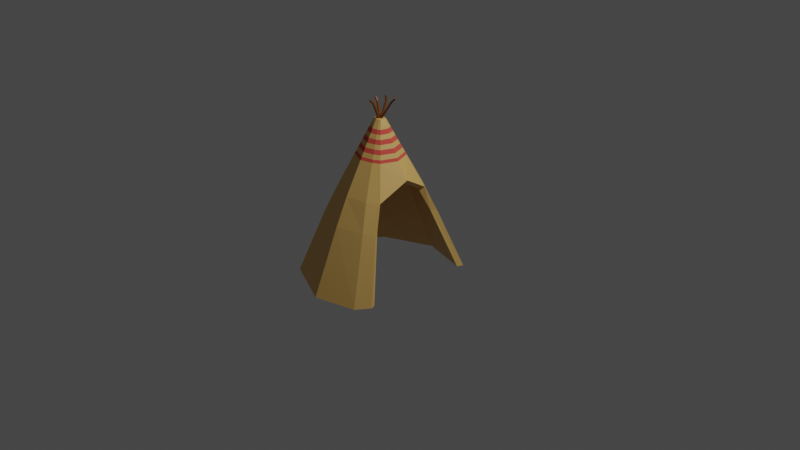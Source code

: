 # Source: teepee.blend  (saved by Blender 2.80.75; exported with 4.5.12 LTS)
import bpy
from mathutils import Matrix  # noqa: F401  (used for matrix-valued properties, if any)

bpy.ops.wm.read_factory_settings(use_empty=True)
scene = bpy.context.scene
scene.name = 'Scene'

# ---- collections
col_collection = bpy.data.collections.new('Collection'); scene.collection.children.link(col_collection)

# ---- materials (node trees are filled in below, after node groups)
mat_redpaint_001 = bpy.data.materials.new('redPaint.001')
mat_redpaint_001.use_transparent_shadow = False
mat_teepeemat__002 = bpy.data.materials.new('teepeeMat_.002')
mat_teepeemat__002.use_transparent_shadow = False
mat_sticks_003 = bpy.data.materials.new('Sticks.003')
mat_sticks_003.use_transparent_shadow = False

# ---- material node trees
mat_redpaint_001.use_nodes = True; mat_redpaint_001.node_tree.nodes.clear()
_N = mat_redpaint_001.node_tree.nodes; _L = mat_redpaint_001.node_tree.links
n0 = _N.new('ShaderNodeOutputMaterial'); n0.name = 'Material Output'; n0.location = (300, 300)
n1 = _N.new('ShaderNodeBsdfPrincipled'); n1.name = 'Principled BSDF'; n1.location = (10, 300)
n1.distribution = 'GGX'
n1.subsurface_method = 'BURLEY'
n1.inputs[0].default_value = (0.8, 0.4865, 0.1441, 1.0)
n1.inputs[3].default_value = 1.45
n1.inputs[27].default_value = (0.0, 0.0, 0.0, 1.0)
n1.inputs[28].default_value = 1.0
_L.new(n1.outputs[0], n0.inputs[0])
n0.is_active_output = True
mat_teepeemat__002.use_nodes = True; mat_teepeemat__002.node_tree.nodes.clear()
_N = mat_teepeemat__002.node_tree.nodes; _L = mat_teepeemat__002.node_tree.links
n0 = _N.new('ShaderNodeOutputMaterial'); n0.name = 'Material Output'; n0.location = (300, 300)
n1 = _N.new('ShaderNodeBsdfPrincipled'); n1.name = 'Principled BSDF'; n1.location = (10, 300)
n1.distribution = 'GGX'
n1.subsurface_method = 'BURLEY'
n1.inputs[0].default_value = (0.8, 0.09834, 0.07333, 1.0)
n1.inputs[2].default_value = 1.0
n1.inputs[3].default_value = 1.45
n1.inputs[13].default_value = 0.2333
n1.inputs[27].default_value = (0.0, 0.0, 0.0, 1.0)
n1.inputs[28].default_value = 1.0
_L.new(n1.outputs[0], n0.inputs[0])
n0.is_active_output = True
mat_sticks_003.use_nodes = True; mat_sticks_003.node_tree.nodes.clear()
_N = mat_sticks_003.node_tree.nodes; _L = mat_sticks_003.node_tree.links
n0 = _N.new('ShaderNodeOutputMaterial'); n0.name = 'Material Output'; n0.location = (300, 300)
n1 = _N.new('ShaderNodeBsdfPrincipled'); n1.name = 'Principled BSDF'; n1.location = (10, 300)
n1.distribution = 'GGX'
n1.subsurface_method = 'BURLEY'
n1.inputs[0].default_value = (0.2079, 0.06236, 0.0, 1.0)
n1.inputs[3].default_value = 1.45
n1.inputs[27].default_value = (0.0, 0.0, 0.0, 1.0)
n1.inputs[28].default_value = 1.0
_L.new(n1.outputs[0], n0.inputs[0])
n0.is_active_output = True

# ---- world
world_world = bpy.data.worlds.new('World'); scene.world = world_world
world_world.use_nodes = True; world_world.node_tree.nodes.clear()
_N = world_world.node_tree.nodes; _L = world_world.node_tree.links
n0 = _N.new('ShaderNodeOutputWorld'); n0.name = 'World Output'; n0.location = (300, 300)
n1 = _N.new('ShaderNodeBackground'); n1.name = 'Background'; n1.location = (10, 300)
n1.inputs[0].default_value = (0.05088, 0.05088, 0.05088, 1.0)
_L.new(n1.outputs[0], n0.inputs[0])
n0.is_active_output = True
world_world.color = (0.05088, 0.05088, 0.05088)
world_world.use_sun_shadow = False
world_world.sun_shadow_jitter_overblur = 0.0

# ---- cameras
cam_camera = bpy.data.cameras.new('Camera')
cam_camera.clip_end = 100.0
cam_camera.ortho_scale = 7.314

# ---- lights
light_light = bpy.data.lights.new('Light', 'POINT')
light_light.transmission_factor = 0.0
light_light.energy = 1000.0
light_light.shadow_soft_size = 0.1
light_light.shadow_maximum_resolution = 0.006
light_light.use_absolute_resolution = True

# ---- meshes
me_cylinder = bpy.data.meshes.new('Cylinder')
me_cylinder.from_pydata([(-0.2294, -0.03591, 1.014), (-0.3077, -0.8729, -0.7011), (-0.2789, -0.04931, 1.014), (-0.8857, -0.6114, -0.7011), (-0.3257, -0.0363, 1.014), (-0.2959, -0.5796, -0.002878), (-0.6811, -0.4072, -0.002878), (0.2655, -0.5894, -0.6628), (-0.2207, -0.0696, 0.8499), (0.07709, -0.3702, 0.0006426), (-0.3014, -0.779, -0.7026), (-0.2865, -0.09839, 0.8499), (-0.2947, -0.4782, 0.0006376), (-0.8271, -0.5469, -0.7026), (-0.3489, -0.07054, 0.8499), (-0.627, -0.3333, 0.0006376), (0.1477, -0.7524, -0.7004), (-0.2445, -0.04148, 1.014), (0.001289, -0.4954, -0.002161), (0.05255, -0.3057, 0.28), (-0.2952, -0.4424, 0.283), (-0.5843, -0.3105, 0.283), (-0.06654, -0.3861, 0.283), (0.2988, -0.648, -0.659), (0.1148, -0.426, 0.001427), (0.1269, -0.6646, -0.7026), (-0.2365, -0.08005, 0.8499), (-0.02143, -0.3998, 0.0006376), (0.0042, -0.262, 0.255), (-0.2939, -0.3607, 0.2573), (-0.5342, -0.2535, 0.2573), (-0.09419, -0.3092, 0.2573), (-0.2162, 0.0, 1.019), (-0.2294, 0.03591, 1.014), (-0.3077, 0.8729, -0.7011), (-0.2789, 0.04931, 1.014), (-0.8857, 0.6114, -0.7011), (-0.3257, 0.0363, 1.014), (-1.136, 0.0, -0.6629), (-0.3403, 0.0, 1.014), (-0.2959, 0.5796, -0.002878), (-0.6811, 0.4072, -0.002878), (-0.8774, 0.0, -0.03885), (-0.1958, 0.0, 0.878), (0.2655, 0.5894, -0.6628), (-0.2207, 0.0696, 0.8499), (0.07709, 0.3702, 0.0006426), (-0.3014, 0.779, -0.7026), (-0.2865, 0.09839, 0.8499), (-0.2947, 0.4782, 0.0006376), (-0.8271, 0.5469, -0.7026), (-0.3489, 0.07054, 0.8499), (-0.627, 0.3333, 0.0006376), (-1.061, 0.002568, -0.6612), (-0.3681, 0.0, 0.8499), (-0.7832, 0.01111, 0.00344), (0.1477, 0.7524, -0.7004), (-0.2445, 0.04148, 1.014), (0.001289, 0.4954, -0.002161), (0.1175, 0.0, 0.4646), (0.05255, 0.3057, 0.28), (-0.2952, 0.4424, 0.283), (-0.5843, 0.3105, 0.283), (-0.7029, 0.0, 0.3232), (-0.06654, 0.3861, 0.283), (0.2988, 0.648, -0.659), (0.1148, 0.426, 0.001427), (0.1269, 0.6646, -0.7026), (-0.2365, 0.08005, 0.8499), (-0.02143, 0.3998, 0.0006376), (0.06983, 0.0, 0.4174), (0.0042, 0.262, 0.255), (-0.2939, 0.3607, 0.2573), (-0.5342, 0.2535, 0.2573), (-0.6327, 0.0, 0.2898), (-0.09419, 0.3092, 0.2573), (-0.2738, 0.0, 0.9879), (-0.1514, -0.2219, 0.6314), (0.002798, -0.01502, 0.6377), (-0.08183, -0.1771, 0.6298), (-0.2874, -0.2551, 0.6314), (-0.4611, -0.1798, 0.6314), (-0.5301, 0.0, 0.6524), (-0.1514, 0.2219, 0.6314), (-0.08183, 0.1771, 0.6298), (-0.2874, 0.2551, 0.6314), (-0.4611, 0.1798, 0.6314), (-0.1588, -0.2075, 0.6619), (-0.1588, 0.2075, 0.6619), (-0.0143, -0.01384, 0.6683), (-0.09362, -0.1658, 0.6605), (-0.2867, -0.2386, 0.6619), (-0.4503, -0.1683, 0.6619), (-0.515, 0.0, 0.6813), (-0.09362, 0.1658, 0.6605), (-0.2867, 0.2386, 0.6619), (-0.4503, 0.1683, 0.6619), (-0.2017, -0.1245, 0.838), (-0.2017, 0.1245, 0.838), (-0.1153, -0.006919, 0.8437), (-0.1615, -0.1009, 0.8372), (-0.2828, -0.144, 0.838), (-0.388, -0.1023, 0.838), (-0.4276, 0.0, 0.8476), (-0.1615, 0.1009, 0.8372), (-0.2828, 0.144, 0.838), (-0.388, 0.1023, 0.838), (-0.06478, -0.01038, 0.756), (-0.1276, -0.1333, 0.7489), (-0.2848, -0.1913, 0.7499), (-0.4191, -0.1353, 0.7499), (-0.4713, 0.0, 0.7645), (-0.1276, 0.1333, 0.7489), (-0.2848, 0.1913, 0.7499), (-0.4191, 0.1353, 0.7499), (-0.1802, -0.166, 0.7499), (-0.1802, 0.166, 0.7499), (-0.03954, -0.01211, 0.7121), (-0.1106, -0.1496, 0.7047), (-0.2857, -0.215, 0.7059), (-0.4347, -0.1518, 0.7059), (-0.4931, 0.0, 0.7229), (-0.1106, 0.1496, 0.7047), (-0.2857, 0.215, 0.7059), (-0.4347, 0.1518, 0.7059), (-0.1695, -0.1867, 0.7059), (-0.1695, 0.1867, 0.7059), (-0.1909, -0.1452, 0.7939), (-0.1909, 0.1452, 0.7939), (-0.09003, -0.008648, 0.7999), (-0.1445, -0.1171, 0.7931), (-0.2838, -0.1676, 0.7939), (-0.4035, -0.1188, 0.7939), (-0.4495, 0.0, 0.806), (-0.1445, 0.1171, 0.7931), (-0.2838, 0.1676, 0.7939), (-0.4035, 0.1188, 0.7939), (-0.2231, -0.08298, 0.926), (-0.2231, 0.08298, 0.926), (-0.1658, -0.003459, 0.9315), (-0.1955, -0.06839, 0.9256), (-0.2808, -0.09664, 0.926), (-0.3568, -0.06931, 0.926), (-0.384, 0.0, 0.9308), (-0.1955, 0.06839, 0.9256), (-0.2808, 0.09664, 0.926), (-0.3568, 0.06931, 0.926), (-0.1405, -0.005189, 0.8876), (-0.1785, -0.08463, 0.8814), (-0.2818, -0.1203, 0.882), (-0.3724, -0.08581, 0.882), (-0.4058, 0.0, 0.8892), (-0.1785, 0.08463, 0.8814), (-0.2818, 0.1203, 0.882), (-0.3724, 0.08581, 0.882), (-0.2124, -0.1037, 0.882), (-0.2124, 0.1037, 0.882), (0.01485, 0.3403, -0.1421), (0.004971, 0.1617, 0.08149), (-0.002222, -0.01699, 0.1128), (-0.008308, -0.1913, 0.07702), (-0.009533, -0.3165, -0.1733), (-0.007062, -0.3837, -0.531), (0.01322, 0.04507, -0.8216), (0.09007, 2.521, 0.3721), (-0.08547, -1.625, 1.718)], [], [(139, 32, 0, 140), (137, 17, 2, 141), (141, 2, 4, 142), (142, 4, 39, 143), (3, 6, 42, 38), (1, 5, 6, 3), (16, 18, 5, 1), (70, 28, 8, 43), (31, 29, 11, 26), (29, 30, 14, 11), (30, 74, 54, 14), (13, 53, 55, 15), (10, 13, 15, 12), (25, 10, 12, 27), (140, 0, 17, 137), (6, 21, 63, 42), (5, 20, 21, 6), (18, 22, 20, 5), (16, 23, 24, 18), (18, 24, 19, 22), (7, 25, 27, 9), (28, 31, 26, 8), (9, 24, 23, 7), (9, 27, 31, 28), (15, 55, 74, 30), (12, 15, 30, 29), (27, 12, 29, 31), (19, 24, 9, 28), (59, 19, 28, 70), (16, 25, 7, 23), (10, 25, 16, 1), (10, 1, 3, 13), (38, 53, 13, 3), (39, 4, 2, 17, 0, 32), (76, 43, 8, 26, 11, 14, 54), (139, 144, 33, 32), (138, 145, 35, 57), (145, 146, 37, 35), (146, 143, 39, 37), (36, 38, 42, 41), (34, 36, 41, 40), (56, 34, 40, 58), (70, 43, 45, 71), (75, 68, 48, 72), (72, 48, 51, 73), (73, 51, 54, 74), (50, 52, 55, 53), (47, 49, 52, 50), (67, 69, 49, 47), (144, 138, 57, 33), (41, 42, 63, 62), (40, 41, 62, 61), (58, 40, 61, 64), (56, 58, 66, 65), (58, 64, 60, 66), (44, 46, 69, 67), (71, 45, 68, 75), (46, 44, 65, 66), (46, 71, 75, 69), (52, 73, 74, 55), (49, 72, 73, 52), (69, 75, 72, 49), (60, 71, 46, 66), (59, 70, 71, 60), (56, 65, 44, 67), (47, 34, 56, 67), (47, 50, 36, 34), (38, 36, 50, 53), (39, 32, 33, 57, 35, 37), (76, 54, 51, 48, 68, 45, 43), (60, 64, 83, 84), (62, 63, 82, 86), (61, 62, 86, 85), (64, 61, 85, 83), (59, 60, 84, 78), (19, 79, 77, 22), (21, 81, 82, 63), (20, 80, 81, 21), (22, 77, 80, 20), (59, 78, 79, 19), (84, 83, 88, 94), (86, 82, 93, 96), (85, 86, 96, 95), (83, 85, 95, 88), (78, 84, 94, 89), (79, 90, 87, 77), (81, 92, 93, 82), (80, 91, 92, 81), (77, 87, 91, 80), (78, 89, 90, 79), (134, 128, 98, 104), (136, 133, 103, 106), (135, 136, 106, 105), (128, 135, 105, 98), (129, 134, 104, 99), (130, 100, 97, 127), (132, 102, 103, 133), (131, 101, 102, 132), (127, 97, 101, 131), (129, 99, 100, 130), (117, 107, 108, 118), (125, 115, 109, 119), (119, 109, 110, 120), (120, 110, 111, 121), (118, 108, 115, 125), (117, 122, 112, 107), (126, 123, 113, 116), (123, 124, 114, 113), (124, 121, 111, 114), (122, 126, 116, 112), (94, 88, 126, 122), (96, 93, 121, 124), (95, 96, 124, 123), (88, 95, 123, 126), (89, 94, 122, 117), (90, 118, 125, 87), (92, 120, 121, 93), (91, 119, 120, 92), (87, 125, 119, 91), (89, 117, 118, 90), (107, 129, 130, 108), (115, 127, 131, 109), (109, 131, 132, 110), (110, 132, 133, 111), (108, 130, 127, 115), (107, 112, 134, 129), (116, 113, 135, 128), (113, 114, 136, 135), (114, 111, 133, 136), (112, 116, 128, 134), (152, 156, 138, 144), (154, 151, 143, 146), (153, 154, 146, 145), (156, 153, 145, 138), (147, 152, 144, 139), (148, 140, 137, 155), (150, 142, 143, 151), (149, 141, 142, 150), (155, 137, 141, 149), (147, 139, 140, 148), (99, 147, 148, 100), (97, 155, 149, 101), (101, 149, 150, 102), (102, 150, 151, 103), (100, 148, 155, 97), (99, 104, 152, 147), (98, 105, 153, 156), (105, 106, 154, 153), (106, 103, 151, 154), (104, 98, 156, 152)])
me_cylinder.polygons.foreach_set('material_index', [0, 0, 0, 0, 0, 0, 0, 0, 0, 0, 0, 0, 0, 0, 0, 0, 0, 0, 0, 0, 0, 0, 0, 0, 0, 0, 0, 0, 0, 0, 0, 0, 0, 0, 0, 0, 0, 0, 0, 0, 0, 0, 0, 0, 0, 0, 0, 0, 0, 0, 0, 0, 0, 0, 0, 0, 0, 0, 0, 0, 0, 0, 0, 0, 0, 0, 0, 0, 0, 0, 0, 0, 0, 0, 0, 0, 0, 0, 0, 0, 1, 1, 1, 1, 1, 1, 1, 1, 1, 1, 1, 1, 1, 1, 1, 1, 1, 1, 1, 1, 1, 1, 1, 1, 1, 1, 1, 1, 1, 1, 0, 0, 0, 0, 0, 0, 0, 0, 0, 0, 0, 0, 0, 0, 0, 0, 0, 0, 0, 0, 1, 1, 1, 1, 1, 1, 1, 1, 1, 1, 0, 0, 0, 0, 0, 0, 0, 0, 0, 0])
_uv = me_cylinder.uv_layers.new(name='UVMap')
_uv.uv.foreach_set('vector', [0.75, 0.9692, 0.75, 1.0, 0.625, 1.0, 0.625, 0.9692, 0.5891, 0.9692, 0.5891, 1.0, 0.5, 1.0, 0.5, 0.9692, 0.5, 0.9692, 0.5, 1.0, 0.375, 1.0, 0.375, 0.9692, 0.375, 0.9692, 0.375, 1.0, 0.25, 1.0, 0.25, 0.9692, 0.375, 0.5, 0.375, 0.7302, 0.25, 0.7302, 0.25, 0.5, 0.5, 0.5, 0.5, 0.7302, 0.375, 0.7302, 0.375, 0.5, 0.5891, 0.5, 0.5891, 0.7302, 0.5, 0.7302, 0.5, 0.5, 0.75, 0.7592, 0.625, 0.7592, 0.625, 1.0, 0.75, 1.0, 0.5988, 0.7592, 0.5, 0.7592, 0.5, 1.0, 0.5988, 1.0, 0.5, 0.7592, 0.375, 0.7592, 0.375, 1.0, 0.5, 1.0, 0.375, 0.7592, 0.25, 0.7592, 0.25, 1.0, 0.375, 1.0, 0.375, 0.5, 0.25, 0.5, 0.25, 0.7302, 0.375, 0.7302, 0.5, 0.5, 0.375, 0.5, 0.375, 0.7302, 0.5, 0.7302, 0.5988, 0.5, 0.5, 0.5, 0.5, 0.7302, 0.5988, 0.7302, 0.625, 0.9692, 0.625, 1.0, 0.5891, 1.0, 0.5891, 0.9692, 0.375, 0.7302, 0.375, 0.7445, 0.25, 0.7445, 0.25, 0.7302, 0.5, 0.7302, 0.5, 0.7445, 0.375, 0.7445, 0.375, 0.7302, 0.5891, 0.7302, 0.5891, 0.7445, 0.5, 0.7445, 0.5, 0.7302, 0.5891, 0.5, 0.5891, 0.5, 0.5891, 0.7302, 0.5891, 0.7302, 0.5891, 0.7302, 0.5891, 0.7302, 0.625, 0.7445, 0.5891, 0.7445, 0.625, 0.5, 0.5988, 0.5, 0.5988, 0.7302, 0.625, 0.7302, 0.625, 0.7592, 0.5988, 0.7592, 0.5988, 1.0, 0.625, 1.0, 0.625, 0.7302, 0.5891, 0.7302, 0.5891, 0.5, 0.625, 0.5, 0.625, 0.7302, 0.5988, 0.7302, 0.5988, 0.7592, 0.625, 0.7592, 0.375, 0.7302, 0.25, 0.7302, 0.25, 0.7592, 0.375, 0.7592, 0.5, 0.7302, 0.375, 0.7302, 0.375, 0.7592, 0.5, 0.7592, 0.5988, 0.7302, 0.5, 0.7302, 0.5, 0.7592, 0.5988, 0.7592, 0.625, 0.7445, 0.5891, 0.7302, 0.625, 0.7302, 0.625, 0.7592, 0.75, 0.7445, 0.625, 0.7445, 0.625, 0.7592, 0.75, 0.7592, 0.5891, 0.5, 0.5988, 0.5, 0.625, 0.5, 0.5891, 0.5, 0.5, 0.5, 0.5988, 0.5, 0.5891, 0.5, 0.5, 0.5, 0.5, 0.5, 0.5, 0.5, 0.375, 0.5, 0.375, 0.5, 0.25, 0.5, 0.25, 0.5, 0.375, 0.5, 0.375, 0.5, 0.01, 0.25, 0.08029, 0.08029, 0.25, 0.01, 0.371, 0.06012, 0.4197, 0.08029, 0.49, 0.25, 0.4881, 0.2546, 0.49, 0.25, 0.4197, 0.08029, 0.3841, 0.06554, 0.25, 0.01, 0.08029, 0.08029, 0.01, 0.25, 0.75, 0.9692, 0.625, 0.9692, 0.625, 1.0, 0.75, 1.0, 0.5891, 0.9692, 0.5, 0.9692, 0.5, 1.0, 0.5891, 1.0, 0.5, 0.9692, 0.375, 0.9692, 0.375, 1.0, 0.5, 1.0, 0.375, 0.9692, 0.25, 0.9692, 0.25, 1.0, 0.375, 1.0, 0.375, 0.5, 0.25, 0.5, 0.25, 0.7302, 0.375, 0.7302, 0.5, 0.5, 0.375, 0.5, 0.375, 0.7302, 0.5, 0.7302, 0.5891, 0.5, 0.5, 0.5, 0.5, 0.7302, 0.5891, 0.7302, 0.75, 0.7592, 0.75, 1.0, 0.625, 1.0, 0.625, 0.7592, 0.5988, 0.7592, 0.5988, 1.0, 0.5, 1.0, 0.5, 0.7592, 0.5, 0.7592, 0.5, 1.0, 0.375, 1.0, 0.375, 0.7592, 0.375, 0.7592, 0.375, 1.0, 0.25, 1.0, 0.25, 0.7592, 0.375, 0.5, 0.375, 0.7302, 0.25, 0.7302, 0.25, 0.5, 0.5, 0.5, 0.5, 0.7302, 0.375, 0.7302, 0.375, 0.5, 0.5988, 0.5, 0.5988, 0.7302, 0.5, 0.7302, 0.5, 0.5, 0.625, 0.9692, 0.5891, 0.9692, 0.5891, 1.0, 0.625, 1.0, 0.375, 0.7302, 0.25, 0.7302, 0.25, 0.7445, 0.375, 0.7445, 0.5, 0.7302, 0.375, 0.7302, 0.375, 0.7445, 0.5, 0.7445, 0.5891, 0.7302, 0.5, 0.7302, 0.5, 0.7445, 0.5891, 0.7445, 0.5891, 0.5, 0.5891, 0.7302, 0.5891, 0.7302, 0.5891, 0.5, 0.5891, 0.7302, 0.5891, 0.7445, 0.625, 0.7445, 0.5891, 0.7302, 0.625, 0.5, 0.625, 0.7302, 0.5988, 0.7302, 0.5988, 0.5, 0.625, 0.7592, 0.625, 1.0, 0.5988, 1.0, 0.5988, 0.7592, 0.625, 0.7302, 0.625, 0.5, 0.5891, 0.5, 0.5891, 0.7302, 0.625, 0.7302, 0.625, 0.7592, 0.5988, 0.7592, 0.5988, 0.7302, 0.375, 0.7302, 0.375, 0.7592, 0.25, 0.7592, 0.25, 0.7302, 0.5, 0.7302, 0.5, 0.7592, 0.375, 0.7592, 0.375, 0.7302, 0.5988, 0.7302, 0.5988, 0.7592, 0.5, 0.7592, 0.5, 0.7302, 0.625, 0.7445, 0.625, 0.7592, 0.625, 0.7302, 0.5891, 0.7302, 0.75, 0.7445, 0.75, 0.7592, 0.625, 0.7592, 0.625, 0.7445, 0.5891, 0.5, 0.5891, 0.5, 0.625, 0.5, 0.5988, 0.5, 0.5, 0.5, 0.5, 0.5, 0.5891, 0.5, 0.5988, 0.5, 0.5, 0.5, 0.375, 0.5, 0.375, 0.5, 0.5, 0.5, 0.25, 0.5, 0.375, 0.5, 0.375, 0.5, 0.25, 0.5, 0.01, 0.25, 0.49, 0.25, 0.4197, 0.08029, 0.371, 0.06012, 0.25, 0.01, 0.08029, 0.08029, 0.4881, 0.2546, 0.01, 0.25, 0.08029, 0.08029, 0.25, 0.01, 0.3841, 0.06554, 0.4197, 0.08029, 0.49, 0.25, 0.625, 0.7445, 0.5891, 0.7445, 0.5891, 0.8663, 0.625, 0.8663, 0.375, 0.7445, 0.25, 0.7445, 0.25, 0.8663, 0.375, 0.8663, 0.5, 0.7445, 0.375, 0.7445, 0.375, 0.8663, 0.5, 0.8663, 0.5891, 0.7445, 0.5, 0.7445, 0.5, 0.8663, 0.5891, 0.8663, 0.75, 0.7445, 0.625, 0.7445, 0.625, 0.8663, 0.75, 0.8663, 0.625, 0.7445, 0.625, 0.8663, 0.5891, 0.8663, 0.5891, 0.7445, 0.375, 0.7445, 0.375, 0.8663, 0.25, 0.8663, 0.25, 0.7445, 0.5, 0.7445, 0.5, 0.8663, 0.375, 0.8663, 0.375, 0.7445, 0.5891, 0.7445, 0.5891, 0.8663, 0.5, 0.8663, 0.5, 0.7445, 0.75, 0.7445, 0.75, 0.8663, 0.625, 0.8663, 0.625, 0.7445, 0.625, 0.8663, 0.5891, 0.8663, 0.5891, 0.877, 0.625, 0.877, 0.375, 0.8663, 0.25, 0.8663, 0.25, 0.877, 0.375, 0.877, 0.5, 0.8663, 0.375, 0.8663, 0.375, 0.877, 0.5, 0.877, 0.5891, 0.8663, 0.5, 0.8663, 0.5, 0.877, 0.5891, 0.877, 0.75, 0.8663, 0.625, 0.8663, 0.625, 0.877, 0.75, 0.877, 0.625, 0.8663, 0.625, 0.877, 0.5891, 0.877, 0.5891, 0.8663, 0.375, 0.8663, 0.375, 0.877, 0.25, 0.877, 0.25, 0.8663, 0.5, 0.8663, 0.5, 0.877, 0.375, 0.877, 0.375, 0.8663, 0.5891, 0.8663, 0.5891, 0.877, 0.5, 0.877, 0.5, 0.8663, 0.75, 0.8663, 0.75, 0.877, 0.625, 0.877, 0.625, 0.8663, 0.625, 0.9231, 0.5891, 0.9231, 0.5891, 0.9385, 0.625, 0.9385, 0.375, 0.9231, 0.25, 0.9231, 0.25, 0.9385, 0.375, 0.9385, 0.5, 0.9231, 0.375, 0.9231, 0.375, 0.9385, 0.5, 0.9385, 0.5891, 0.9231, 0.5, 0.9231, 0.5, 0.9385, 0.5891, 0.9385, 0.75, 0.9231, 0.625, 0.9231, 0.625, 0.9385, 0.75, 0.9385, 0.625, 0.9231, 0.625, 0.9385, 0.5891, 0.9385, 0.5891, 0.9231, 0.375, 0.9231, 0.375, 0.9385, 0.25, 0.9385, 0.25, 0.9231, 0.5, 0.9231, 0.5, 0.9385, 0.375, 0.9385, 0.375, 0.9231, 0.5891, 0.9231, 0.5891, 0.9385, 0.5, 0.9385, 0.5, 0.9231, 0.75, 0.9231, 0.75, 0.9385, 0.625, 0.9385, 0.625, 0.9231, 0.75, 0.8924, 0.75, 0.9077, 0.625, 0.9077, 0.625, 0.8924, 0.5891, 0.8924, 0.5891, 0.9077, 0.5, 0.9077, 0.5, 0.8924, 0.5, 0.8924, 0.5, 0.9077, 0.375, 0.9077, 0.375, 0.8924, 0.375, 0.8924, 0.375, 0.9077, 0.25, 0.9077, 0.25, 0.8924, 0.625, 0.8924, 0.625, 0.9077, 0.5891, 0.9077, 0.5891, 0.8924, 0.75, 0.8924, 0.625, 0.8924, 0.625, 0.9077, 0.75, 0.9077, 0.5891, 0.8924, 0.5, 0.8924, 0.5, 0.9077, 0.5891, 0.9077, 0.5, 0.8924, 0.375, 0.8924, 0.375, 0.9077, 0.5, 0.9077, 0.375, 0.8924, 0.25, 0.8924, 0.25, 0.9077, 0.375, 0.9077, 0.625, 0.8924, 0.5891, 0.8924, 0.5891, 0.9077, 0.625, 0.9077, 0.625, 0.877, 0.5891, 0.877, 0.5891, 0.8924, 0.625, 0.8924, 0.375, 0.877, 0.25, 0.877, 0.25, 0.8924, 0.375, 0.8924, 0.5, 0.877, 0.375, 0.877, 0.375, 0.8924, 0.5, 0.8924, 0.5891, 0.877, 0.5, 0.877, 0.5, 0.8924, 0.5891, 0.8924, 0.75, 0.877, 0.625, 0.877, 0.625, 0.8924, 0.75, 0.8924, 0.625, 0.877, 0.625, 0.8924, 0.5891, 0.8924, 0.5891, 0.877, 0.375, 0.877, 0.375, 0.8924, 0.25, 0.8924, 0.25, 0.877, 0.5, 0.877, 0.5, 0.8924, 0.375, 0.8924, 0.375, 0.877, 0.5891, 0.877, 0.5891, 0.8924, 0.5, 0.8924, 0.5, 0.877, 0.75, 0.877, 0.75, 0.8924, 0.625, 0.8924, 0.625, 0.877, 0.75, 0.9077, 0.75, 0.9231, 0.625, 0.9231, 0.625, 0.9077, 0.5891, 0.9077, 0.5891, 0.9231, 0.5, 0.9231, 0.5, 0.9077, 0.5, 0.9077, 0.5, 0.9231, 0.375, 0.9231, 0.375, 0.9077, 0.375, 0.9077, 0.375, 0.9231, 0.25, 0.9231, 0.25, 0.9077, 0.625, 0.9077, 0.625, 0.9231, 0.5891, 0.9231, 0.5891, 0.9077, 0.75, 0.9077, 0.625, 0.9077, 0.625, 0.9231, 0.75, 0.9231, 0.5891, 0.9077, 0.5, 0.9077, 0.5, 0.9231, 0.5891, 0.9231, 0.5, 0.9077, 0.375, 0.9077, 0.375, 0.9231, 0.5, 0.9231, 0.375, 0.9077, 0.25, 0.9077, 0.25, 0.9231, 0.375, 0.9231, 0.625, 0.9077, 0.5891, 0.9077, 0.5891, 0.9231, 0.625, 0.9231, 0.625, 0.9539, 0.5891, 0.9539, 0.5891, 0.9692, 0.625, 0.9692, 0.375, 0.9539, 0.25, 0.9539, 0.25, 0.9692, 0.375, 0.9692, 0.5, 0.9539, 0.375, 0.9539, 0.375, 0.9692, 0.5, 0.9692, 0.5891, 0.9539, 0.5, 0.9539, 0.5, 0.9692, 0.5891, 0.9692, 0.75, 0.9539, 0.625, 0.9539, 0.625, 0.9692, 0.75, 0.9692, 0.625, 0.9539, 0.625, 0.9692, 0.5891, 0.9692, 0.5891, 0.9539, 0.375, 0.9539, 0.375, 0.9692, 0.25, 0.9692, 0.25, 0.9539, 0.5, 0.9539, 0.5, 0.9692, 0.375, 0.9692, 0.375, 0.9539, 0.5891, 0.9539, 0.5891, 0.9692, 0.5, 0.9692, 0.5, 0.9539, 0.75, 0.9539, 0.75, 0.9692, 0.625, 0.9692, 0.625, 0.9539, 0.75, 0.9385, 0.75, 0.9539, 0.625, 0.9539, 0.625, 0.9385, 0.5891, 0.9385, 0.5891, 0.9539, 0.5, 0.9539, 0.5, 0.9385, 0.5, 0.9385, 0.5, 0.9539, 0.375, 0.9539, 0.375, 0.9385, 0.375, 0.9385, 0.375, 0.9539, 0.25, 0.9539, 0.25, 0.9385, 0.625, 0.9385, 0.625, 0.9539, 0.5891, 0.9539, 0.5891, 0.9385, 0.75, 0.9385, 0.625, 0.9385, 0.625, 0.9539, 0.75, 0.9539, 0.5891, 0.9385, 0.5, 0.9385, 0.5, 0.9539, 0.5891, 0.9539, 0.5, 0.9385, 0.375, 0.9385, 0.375, 0.9539, 0.5, 0.9539, 0.375, 0.9385, 0.25, 0.9385, 0.25, 0.9539, 0.375, 0.9539, 0.625, 0.9385, 0.5891, 0.9385, 0.5891, 0.9539, 0.625, 0.9539])
me_cylinder.materials.append(mat_redpaint_001)
me_cylinder.materials.append(mat_teepeemat__002)
me_cylinder.materials.append(mat_sticks_003)
me_cylinder.use_remesh_preserve_volume = False
me_cylinder.use_remesh_preserve_attributes = False
me_cylinder.use_mirror_vertex_groups = False
me_cylinder.update()
me_cylinder_001 = bpy.data.meshes.new('Cylinder.001')
me_cylinder_001.from_pydata([(-0.04884, 0.2416, -0.1932), (-0.04884, 0.2416, 0.5799), (0.08174, 0.1875, -0.1932), (0.08174, 0.1875, 0.5799), (0.1358, 0.05695, -0.1932), (0.1358, 0.05695, 0.5799), (0.08174, -0.07363, -0.1932), (0.08174, -0.07363, 0.5799), (-0.04884, -0.1277, -0.1932), (-0.04884, -0.1277, 0.5799), (-0.1794, -0.07363, -0.1932), (-0.1794, -0.07363, 0.5799), (-0.2335, 0.05695, -0.1932), (-0.2335, 0.05695, 0.5799), (-0.1794, 0.1875, -0.1932), (-0.1794, 0.1875, 0.5799), (0.6536, 0.1875, 4.25), (0.523, 0.2416, 4.25), (0.7076, 0.05695, 4.25), (0.6536, -0.07363, 4.25), (0.523, -0.1277, 4.25), (0.3924, -0.07363, 4.25), (0.3383, 0.05695, 4.25), (0.3924, 0.1875, 4.25), (0.5582, 0.1875, 5.261), (0.4276, 0.2416, 5.261), (0.6123, 0.05695, 5.261), (0.5582, -0.07363, 5.261), (0.4276, -0.1277, 5.261), (0.2971, -0.07363, 5.261), (0.243, 0.05695, 5.261), (0.2971, 0.1875, 5.261), (-0.1354, -0.294, -0.03735), (0.5001, -0.2331, 0.3986), (-0.2152, -0.26, 0.07425), (0.4203, -0.1992, 0.5102), (-0.2644, -0.1394, 0.129), (0.3712, -0.07848, 0.565), (-0.254, -0.002605, 0.09481), (0.3815, 0.05827, 0.5308), (-0.1903, 0.0701, -0.008272), (0.4453, 0.131, 0.4277), (-0.1104, 0.03616, -0.1199), (0.5251, 0.09703, 0.3161), (-0.06133, -0.08453, -0.1746), (0.5742, -0.02366, 0.2614), (-0.07168, -0.2213, -0.1404), (0.5638, -0.1604, 0.2956), (3.123, 0.004912, 3.05), (3.203, -0.02902, 2.938), (3.074, 0.1256, 3.105), (3.084, 0.2624, 3.071), (3.148, 0.3351, 2.968), (3.228, 0.3011, 2.856), (3.277, 0.1804, 2.801), (3.266, 0.04368, 2.835), (4.006, 0.09867, 3.542), (4.086, 0.06474, 3.43), (3.957, 0.2194, 3.597), (3.968, 0.3561, 3.562), (4.031, 0.4288, 3.459), (4.111, 0.3949, 3.348), (4.16, 0.2742, 3.293), (4.15, 0.1374, 3.327), (-0.1431, 0.1466, -0.1478), (-0.001661, -0.154, 0.5503), (-0.01789, 0.2122, -0.1449), (0.1235, -0.08845, 0.5532), (0.1133, 0.1789, -0.1858), (0.2547, -0.1217, 0.5123), (0.1735, 0.06641, -0.2465), (0.315, -0.2342, 0.4516), (0.1276, -0.05949, -0.2914), (0.2691, -0.3601, 0.4067), (0.002451, -0.125, -0.2942), (0.1439, -0.4256, 0.4039), (-0.1287, -0.0918, -0.2534), (0.01272, -0.3924, 0.4447), (-0.189, 0.02072, -0.1927), (-0.04756, -0.2799, 0.5054), (1.169, -1.096, 3.972), (1.044, -1.162, 3.969), (1.301, -1.13, 3.931), (1.361, -1.242, 3.87), (1.315, -1.368, 3.825), (1.19, -1.433, 3.822), (1.059, -1.4, 3.863), (0.9984, -1.288, 3.924), (1.292, -1.559, 4.867), (1.167, -1.625, 4.864), (1.423, -1.593, 4.826), (1.483, -1.705, 4.766), (1.438, -1.831, 4.721), (1.312, -1.896, 4.718), (1.181, -1.863, 4.759), (1.121, -1.751, 4.819), (-0.3918, 0.1486, -0.6083), (-0.1676, 0.2188, 0.2076), (-0.2989, 0.2307, -0.7066), (-0.07474, 0.301, 0.1093), (-0.162, 0.2266, -0.7403), (0.06223, 0.2969, 0.07562), (-0.06115, 0.1388, -0.6896), (0.1631, 0.2091, 0.1263), (-0.05552, 0.0186, -0.5842), (0.1687, 0.08886, 0.2317), (-0.1484, -0.06352, -0.4859), (0.07581, 0.00674, 0.33), (-0.2854, -0.05947, -0.4522), (-0.06116, 0.01079, 0.3636), (-0.3862, 0.02838, -0.5029), (-0.162, 0.09865, 0.3129), (1.181, 1.077, 3.536), (1.088, 0.9954, 3.635), (1.318, 1.073, 3.503), (1.418, 0.9856, 3.553), (1.424, 0.8654, 3.659), (1.331, 0.7833, 3.757), (1.194, 0.7873, 3.791), (1.093, 0.8752, 3.74), (1.442, 1.096, 4.678), (1.349, 1.013, 4.776), (1.579, 1.091, 4.644), (1.68, 1.004, 4.695), (1.685, 0.8834, 4.8), (1.593, 0.8013, 4.898), (1.456, 0.8053, 4.932), (1.355, 0.8932, 4.881)], [], [(0, 1, 3, 2), (2, 3, 5, 4), (4, 5, 7, 6), (6, 7, 9, 8), (8, 9, 11, 10), (10, 11, 13, 12), (13, 11, 21, 22), (12, 13, 15, 14), (14, 15, 1, 0), (0, 2, 4, 6, 8, 10, 12, 14), (21, 20, 28, 29), (9, 7, 19, 20), (15, 13, 22, 23), (5, 3, 16, 18), (11, 9, 20, 21), (1, 15, 23, 17), (3, 1, 17, 16), (7, 5, 18, 19), (24, 25, 31, 30, 29, 28, 27, 26), (19, 18, 26, 27), (16, 17, 25, 24), (17, 23, 31, 25), (22, 21, 29, 30), (20, 19, 27, 28), (18, 16, 24, 26), (23, 22, 30, 31), (32, 33, 35, 34), (34, 35, 37, 36), (36, 37, 39, 38), (38, 39, 41, 40), (40, 41, 43, 42), (42, 43, 45, 44), (45, 43, 53, 54), (44, 45, 47, 46), (46, 47, 33, 32), (32, 34, 36, 38, 40, 42, 44, 46), (53, 52, 60, 61), (41, 39, 51, 52), (47, 45, 54, 55), (37, 35, 48, 50), (43, 41, 52, 53), (33, 47, 55, 49), (35, 33, 49, 48), (39, 37, 50, 51), (56, 57, 63, 62, 61, 60, 59, 58), (51, 50, 58, 59), (48, 49, 57, 56), (49, 55, 63, 57), (54, 53, 61, 62), (52, 51, 59, 60), (50, 48, 56, 58), (55, 54, 62, 63), (64, 65, 67, 66), (66, 67, 69, 68), (68, 69, 71, 70), (70, 71, 73, 72), (72, 73, 75, 74), (74, 75, 77, 76), (77, 75, 85, 86), (76, 77, 79, 78), (78, 79, 65, 64), (64, 66, 68, 70, 72, 74, 76, 78), (85, 84, 92, 93), (73, 71, 83, 84), (79, 77, 86, 87), (69, 67, 80, 82), (75, 73, 84, 85), (65, 79, 87, 81), (67, 65, 81, 80), (71, 69, 82, 83), (88, 89, 95, 94, 93, 92, 91, 90), (83, 82, 90, 91), (80, 81, 89, 88), (81, 87, 95, 89), (86, 85, 93, 94), (84, 83, 91, 92), (82, 80, 88, 90), (87, 86, 94, 95), (96, 97, 99, 98), (98, 99, 101, 100), (100, 101, 103, 102), (102, 103, 105, 104), (104, 105, 107, 106), (106, 107, 109, 108), (109, 107, 117, 118), (108, 109, 111, 110), (110, 111, 97, 96), (96, 98, 100, 102, 104, 106, 108, 110), (117, 116, 124, 125), (105, 103, 115, 116), (111, 109, 118, 119), (101, 99, 112, 114), (107, 105, 116, 117), (97, 111, 119, 113), (99, 97, 113, 112), (103, 101, 114, 115), (120, 121, 127, 126, 125, 124, 123, 122), (115, 114, 122, 123), (112, 113, 121, 120), (113, 119, 127, 121), (118, 117, 125, 126), (116, 115, 123, 124), (114, 112, 120, 122), (119, 118, 126, 127)])
_uv = me_cylinder_001.uv_layers.new(name='UVMap')
_uv.uv.foreach_set('vector', [1.0, 0.5, 1.0, 1.0, 0.875, 1.0, 0.875, 0.5, 0.875, 0.5, 0.875, 1.0, 0.75, 1.0, 0.75, 0.5, 0.75, 0.5, 0.75, 1.0, 0.625, 1.0, 0.625, 0.5, 0.625, 0.5, 0.625, 1.0, 0.5, 1.0, 0.5, 0.5, 0.5, 0.5, 0.5, 1.0, 0.375, 1.0, 0.375, 0.5, 0.375, 0.5, 0.375, 1.0, 0.25, 1.0, 0.25, 0.5, 0.25, 1.0, 0.375, 1.0, 0.375, 1.0, 0.25, 1.0, 0.25, 0.5, 0.25, 1.0, 0.125, 1.0, 0.125, 0.5, 0.125, 0.5, 0.125, 1.0, 0.0, 1.0, 0.0, 0.5, 0.75, 0.49, 0.9197, 0.4197, 0.99, 0.25, 0.9197, 0.08029, 0.75, 0.01, 0.5803, 0.08029, 0.51, 0.25, 0.5803, 0.4197, 0.375, 1.0, 0.5, 1.0, 0.5, 1.0, 0.375, 1.0, 0.5, 1.0, 0.625, 1.0, 0.625, 1.0, 0.5, 1.0, 0.125, 1.0, 0.25, 1.0, 0.25, 1.0, 0.125, 1.0, 0.75, 1.0, 0.875, 1.0, 0.875, 1.0, 0.75, 1.0, 0.375, 1.0, 0.5, 1.0, 0.5, 1.0, 0.375, 1.0, 0.0, 1.0, 0.125, 1.0, 0.125, 1.0, 0.0, 1.0, 0.875, 1.0, 1.0, 1.0, 1.0, 1.0, 0.875, 1.0, 0.625, 1.0, 0.75, 1.0, 0.75, 1.0, 0.625, 1.0, 0.4197, 0.4197, 0.25, 0.49, 0.08029, 0.4197, 0.01, 0.25, 0.08029, 0.08029, 0.25, 0.01, 0.4197, 0.08029, 0.49, 0.25, 0.625, 1.0, 0.75, 1.0, 0.75, 1.0, 0.625, 1.0, 0.875, 1.0, 1.0, 1.0, 1.0, 1.0, 0.875, 1.0, 0.0, 1.0, 0.125, 1.0, 0.125, 1.0, 0.0, 1.0, 0.25, 1.0, 0.375, 1.0, 0.375, 1.0, 0.25, 1.0, 0.5, 1.0, 0.625, 1.0, 0.625, 1.0, 0.5, 1.0, 0.75, 1.0, 0.875, 1.0, 0.875, 1.0, 0.75, 1.0, 0.125, 1.0, 0.25, 1.0, 0.25, 1.0, 0.125, 1.0, 1.0, 0.5, 1.0, 1.0, 0.875, 1.0, 0.875, 0.5, 0.875, 0.5, 0.875, 1.0, 0.75, 1.0, 0.75, 0.5, 0.75, 0.5, 0.75, 1.0, 0.625, 1.0, 0.625, 0.5, 0.625, 0.5, 0.625, 1.0, 0.5, 1.0, 0.5, 0.5, 0.5, 0.5, 0.5, 1.0, 0.375, 1.0, 0.375, 0.5, 0.375, 0.5, 0.375, 1.0, 0.25, 1.0, 0.25, 0.5, 0.25, 1.0, 0.375, 1.0, 0.375, 1.0, 0.25, 1.0, 0.25, 0.5, 0.25, 1.0, 0.125, 1.0, 0.125, 0.5, 0.125, 0.5, 0.125, 1.0, 0.0, 1.0, 0.0, 0.5, 0.75, 0.49, 0.9197, 0.4197, 0.99, 0.25, 0.9197, 0.08029, 0.75, 0.01, 0.5803, 0.08029, 0.51, 0.25, 0.5803, 0.4197, 0.375, 1.0, 0.5, 1.0, 0.5, 1.0, 0.375, 1.0, 0.5, 1.0, 0.625, 1.0, 0.625, 1.0, 0.5, 1.0, 0.125, 1.0, 0.25, 1.0, 0.25, 1.0, 0.125, 1.0, 0.75, 1.0, 0.875, 1.0, 0.875, 1.0, 0.75, 1.0, 0.375, 1.0, 0.5, 1.0, 0.5, 1.0, 0.375, 1.0, 0.0, 1.0, 0.125, 1.0, 0.125, 1.0, 0.0, 1.0, 0.875, 1.0, 1.0, 1.0, 1.0, 1.0, 0.875, 1.0, 0.625, 1.0, 0.75, 1.0, 0.75, 1.0, 0.625, 1.0, 0.4197, 0.4197, 0.25, 0.49, 0.08029, 0.4197, 0.01, 0.25, 0.08029, 0.08029, 0.25, 0.01, 0.4197, 0.08029, 0.49, 0.25, 0.625, 1.0, 0.75, 1.0, 0.75, 1.0, 0.625, 1.0, 0.875, 1.0, 1.0, 1.0, 1.0, 1.0, 0.875, 1.0, 0.0, 1.0, 0.125, 1.0, 0.125, 1.0, 0.0, 1.0, 0.25, 1.0, 0.375, 1.0, 0.375, 1.0, 0.25, 1.0, 0.5, 1.0, 0.625, 1.0, 0.625, 1.0, 0.5, 1.0, 0.75, 1.0, 0.875, 1.0, 0.875, 1.0, 0.75, 1.0, 0.125, 1.0, 0.25, 1.0, 0.25, 1.0, 0.125, 1.0, 1.0, 0.5, 1.0, 1.0, 0.875, 1.0, 0.875, 0.5, 0.875, 0.5, 0.875, 1.0, 0.75, 1.0, 0.75, 0.5, 0.75, 0.5, 0.75, 1.0, 0.625, 1.0, 0.625, 0.5, 0.625, 0.5, 0.625, 1.0, 0.5, 1.0, 0.5, 0.5, 0.5, 0.5, 0.5, 1.0, 0.375, 1.0, 0.375, 0.5, 0.375, 0.5, 0.375, 1.0, 0.25, 1.0, 0.25, 0.5, 0.25, 1.0, 0.375, 1.0, 0.375, 1.0, 0.25, 1.0, 0.25, 0.5, 0.25, 1.0, 0.125, 1.0, 0.125, 0.5, 0.125, 0.5, 0.125, 1.0, 0.0, 1.0, 0.0, 0.5, 0.75, 0.49, 0.9197, 0.4197, 0.99, 0.25, 0.9197, 0.08029, 0.75, 0.01, 0.5803, 0.08029, 0.51, 0.25, 0.5803, 0.4197, 0.375, 1.0, 0.5, 1.0, 0.5, 1.0, 0.375, 1.0, 0.5, 1.0, 0.625, 1.0, 0.625, 1.0, 0.5, 1.0, 0.125, 1.0, 0.25, 1.0, 0.25, 1.0, 0.125, 1.0, 0.75, 1.0, 0.875, 1.0, 0.875, 1.0, 0.75, 1.0, 0.375, 1.0, 0.5, 1.0, 0.5, 1.0, 0.375, 1.0, 0.0, 1.0, 0.125, 1.0, 0.125, 1.0, 0.0, 1.0, 0.875, 1.0, 1.0, 1.0, 1.0, 1.0, 0.875, 1.0, 0.625, 1.0, 0.75, 1.0, 0.75, 1.0, 0.625, 1.0, 0.4197, 0.4197, 0.25, 0.49, 0.08029, 0.4197, 0.01, 0.25, 0.08029, 0.08029, 0.25, 0.01, 0.4197, 0.08029, 0.49, 0.25, 0.625, 1.0, 0.75, 1.0, 0.75, 1.0, 0.625, 1.0, 0.875, 1.0, 1.0, 1.0, 1.0, 1.0, 0.875, 1.0, 0.0, 1.0, 0.125, 1.0, 0.125, 1.0, 0.0, 1.0, 0.25, 1.0, 0.375, 1.0, 0.375, 1.0, 0.25, 1.0, 0.5, 1.0, 0.625, 1.0, 0.625, 1.0, 0.5, 1.0, 0.75, 1.0, 0.875, 1.0, 0.875, 1.0, 0.75, 1.0, 0.125, 1.0, 0.25, 1.0, 0.25, 1.0, 0.125, 1.0, 1.0, 0.5, 1.0, 1.0, 0.875, 1.0, 0.875, 0.5, 0.875, 0.5, 0.875, 1.0, 0.75, 1.0, 0.75, 0.5, 0.75, 0.5, 0.75, 1.0, 0.625, 1.0, 0.625, 0.5, 0.625, 0.5, 0.625, 1.0, 0.5, 1.0, 0.5, 0.5, 0.5, 0.5, 0.5, 1.0, 0.375, 1.0, 0.375, 0.5, 0.375, 0.5, 0.375, 1.0, 0.25, 1.0, 0.25, 0.5, 0.25, 1.0, 0.375, 1.0, 0.375, 1.0, 0.25, 1.0, 0.25, 0.5, 0.25, 1.0, 0.125, 1.0, 0.125, 0.5, 0.125, 0.5, 0.125, 1.0, 0.0, 1.0, 0.0, 0.5, 0.75, 0.49, 0.9197, 0.4197, 0.99, 0.25, 0.9197, 0.08029, 0.75, 0.01, 0.5803, 0.08029, 0.51, 0.25, 0.5803, 0.4197, 0.375, 1.0, 0.5, 1.0, 0.5, 1.0, 0.375, 1.0, 0.5, 1.0, 0.625, 1.0, 0.625, 1.0, 0.5, 1.0, 0.125, 1.0, 0.25, 1.0, 0.25, 1.0, 0.125, 1.0, 0.75, 1.0, 0.875, 1.0, 0.875, 1.0, 0.75, 1.0, 0.375, 1.0, 0.5, 1.0, 0.5, 1.0, 0.375, 1.0, 0.0, 1.0, 0.125, 1.0, 0.125, 1.0, 0.0, 1.0, 0.875, 1.0, 1.0, 1.0, 1.0, 1.0, 0.875, 1.0, 0.625, 1.0, 0.75, 1.0, 0.75, 1.0, 0.625, 1.0, 0.4197, 0.4197, 0.25, 0.49, 0.08029, 0.4197, 0.01, 0.25, 0.08029, 0.08029, 0.25, 0.01, 0.4197, 0.08029, 0.49, 0.25, 0.625, 1.0, 0.75, 1.0, 0.75, 1.0, 0.625, 1.0, 0.875, 1.0, 1.0, 1.0, 1.0, 1.0, 0.875, 1.0, 0.0, 1.0, 0.125, 1.0, 0.125, 1.0, 0.0, 1.0, 0.25, 1.0, 0.375, 1.0, 0.375, 1.0, 0.25, 1.0, 0.5, 1.0, 0.625, 1.0, 0.625, 1.0, 0.5, 1.0, 0.75, 1.0, 0.875, 1.0, 0.875, 1.0, 0.75, 1.0, 0.125, 1.0, 0.25, 1.0, 0.25, 1.0, 0.125, 1.0])
me_cylinder_001.materials.append(mat_sticks_003)
me_cylinder_001.use_remesh_preserve_volume = False
me_cylinder_001.use_remesh_preserve_attributes = False
me_cylinder_001.use_mirror_vertex_groups = False
me_cylinder_001.update()

# ---- objects
ob_light = bpy.data.objects.new('Light', light_light)
ob_camera = bpy.data.objects.new('Camera', cam_camera)
ob_cylinder = bpy.data.objects.new('Cylinder', me_cylinder)
ob_cylinder_001 = bpy.data.objects.new('Cylinder.001', me_cylinder_001)

# ---- transforms, parenting, visibility, modifiers, constraints
ob_light.location = (4.076, 1.005, 6.622)
ob_light.rotation_euler = (0.6503, 0.05522, 1.866)
ob_light.lock_rotations_4d = False
ob_light.empty_display_type = 'ARROWS'
ob_light.color = (0.0, 0.0, 0.0, 0.0)
ob_light.lineart.crease_threshold = 0.0
ob_camera.location = (7.359, -6.926, 5.677)
ob_camera.rotation_euler = (1.109, 0.0, 0.8149)
ob_camera.lock_rotations_4d = False
ob_camera.empty_display_type = 'ARROWS'
ob_camera.color = (0.0, 0.0, 0.0, 0.0)
ob_camera.display_type = 'WIRE'
ob_camera.lineart.crease_threshold = 0.0
ob_cylinder.location = (0.0, 0.0, 0.7183)
ob_cylinder.lineart.crease_threshold = 0.0
ob_cylinder_001.location = (-0.2743, 0.005383, 1.708)
ob_cylinder_001.rotation_euler = (-0.03947, -0.4648, 0.04542)
ob_cylinder_001.scale = (0.06881, 0.07624, 0.04451)
ob_cylinder_001.lineart.crease_threshold = 0.0

# ---- collection membership
col_collection.objects.link(ob_light)
col_collection.objects.link(ob_camera)
col_collection.objects.link(ob_cylinder)
col_collection.objects.link(ob_cylinder_001)

# ---- scene / render settings (as saved in the file)
scene.camera = ob_camera
scene.frame_start = 1; scene.frame_end = 250; scene.frame_set(1)
scene.render.engine = 'BLENDER_EEVEE_NEXT'
scene.cycles.use_denoising = False
scene.cycles.samples = 128
scene.cycles.sampling_pattern = 'TABULATED_SOBOL'
scene.cycles.use_adaptive_sampling = False
scene.cycles.use_light_tree = False
scene.view_settings.view_transform = 'Filmic'
bpy.context.view_layer.update()

